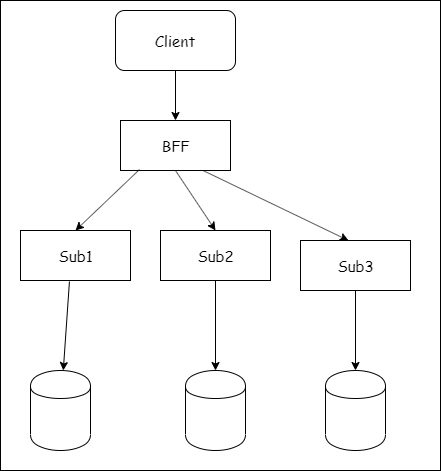

The diagram above was exported from draw.io. Its source (the exported page's mxGraphModel, read from the mxfile embedded in the PNG):
<mxGraphModel dx="1091" dy="1515" grid="1" gridSize="10" guides="1" tooltips="1" connect="1" arrows="1" fold="1" page="1" pageScale="1" pageWidth="850" pageHeight="1100" math="0" shadow="0">
  <root>
    <mxCell id="0" />
    <mxCell id="1" parent="0" />
    <mxCell id="15" value="" style="rounded=0;whiteSpace=wrap;html=1;fontFamily=Comic Sans MS;fontSize=15;" vertex="1" parent="1">
      <mxGeometry x="60" y="-10" width="440" height="470" as="geometry" />
    </mxCell>
    <mxCell id="2" value="BFF" style="html=1;fontFamily=Comic Sans MS;fontSize=15;" vertex="1" parent="1">
      <mxGeometry x="180" y="110" width="110" height="50" as="geometry" />
    </mxCell>
    <mxCell id="3" value="Sub1" style="html=1;fontFamily=Comic Sans MS;fontSize=15;" vertex="1" parent="1">
      <mxGeometry x="80" y="220" width="110" height="50" as="geometry" />
    </mxCell>
    <mxCell id="4" value="Sub2" style="html=1;fontFamily=Comic Sans MS;fontSize=15;" vertex="1" parent="1">
      <mxGeometry x="220" y="220" width="110" height="50" as="geometry" />
    </mxCell>
    <mxCell id="5" value="Sub3" style="html=1;fontFamily=Comic Sans MS;fontSize=15;" vertex="1" parent="1">
      <mxGeometry x="360" y="230" width="110" height="50" as="geometry" />
    </mxCell>
    <mxCell id="6" value="" style="endArrow=classic;html=1;exitX=0.173;exitY=0.98;exitDx=0;exitDy=0;exitPerimeter=0;entryX=0.5;entryY=0;entryDx=0;entryDy=0;fontFamily=Comic Sans MS;fontSize=15;" edge="1" parent="1" source="2" target="3">
      <mxGeometry width="50" height="50" relative="1" as="geometry">
        <mxPoint x="360" y="150" as="sourcePoint" />
        <mxPoint x="410" y="100" as="targetPoint" />
      </mxGeometry>
    </mxCell>
    <mxCell id="7" value="" style="endArrow=classic;html=1;exitX=0.5;exitY=1;exitDx=0;exitDy=0;entryX=0.5;entryY=0;entryDx=0;entryDy=0;fontFamily=Comic Sans MS;fontSize=15;" edge="1" parent="1" source="2" target="4">
      <mxGeometry width="50" height="50" relative="1" as="geometry">
        <mxPoint x="370" y="140" as="sourcePoint" />
        <mxPoint x="420" y="90" as="targetPoint" />
      </mxGeometry>
    </mxCell>
    <mxCell id="8" value="" style="endArrow=classic;html=1;exitX=0.75;exitY=1;exitDx=0;exitDy=0;entryX=0.436;entryY=0;entryDx=0;entryDy=0;entryPerimeter=0;fontFamily=Comic Sans MS;fontSize=15;" edge="1" parent="1" source="2" target="5">
      <mxGeometry width="50" height="50" relative="1" as="geometry">
        <mxPoint x="360" y="190" as="sourcePoint" />
        <mxPoint x="410" y="140" as="targetPoint" />
      </mxGeometry>
    </mxCell>
    <mxCell id="9" value="" style="shape=cylinder;whiteSpace=wrap;html=1;boundedLbl=1;backgroundOutline=1;fontFamily=Comic Sans MS;fontSize=15;" vertex="1" parent="1">
      <mxGeometry x="90" y="360" width="60" height="80" as="geometry" />
    </mxCell>
    <mxCell id="10" value="" style="shape=cylinder;whiteSpace=wrap;html=1;boundedLbl=1;backgroundOutline=1;fontFamily=Comic Sans MS;fontSize=15;" vertex="1" parent="1">
      <mxGeometry x="245" y="360" width="60" height="80" as="geometry" />
    </mxCell>
    <mxCell id="11" value="" style="shape=cylinder;whiteSpace=wrap;html=1;boundedLbl=1;backgroundOutline=1;fontFamily=Comic Sans MS;fontSize=15;" vertex="1" parent="1">
      <mxGeometry x="385" y="360" width="60" height="80" as="geometry" />
    </mxCell>
    <mxCell id="12" value="" style="endArrow=classic;html=1;exitX=0.445;exitY=1.02;exitDx=0;exitDy=0;exitPerimeter=0;fontFamily=Comic Sans MS;fontSize=15;" edge="1" parent="1" source="3" target="9">
      <mxGeometry width="50" height="50" relative="1" as="geometry">
        <mxPoint x="180" y="330" as="sourcePoint" />
        <mxPoint x="230" y="280" as="targetPoint" />
      </mxGeometry>
    </mxCell>
    <mxCell id="13" value="" style="endArrow=classic;html=1;exitX=0.5;exitY=1;exitDx=0;exitDy=0;fontFamily=Comic Sans MS;fontSize=15;" edge="1" parent="1" source="4" target="10">
      <mxGeometry width="50" height="50" relative="1" as="geometry">
        <mxPoint x="310" y="360" as="sourcePoint" />
        <mxPoint x="360" y="310" as="targetPoint" />
      </mxGeometry>
    </mxCell>
    <mxCell id="14" value="" style="endArrow=classic;html=1;exitX=0.5;exitY=1;exitDx=0;exitDy=0;entryX=0.5;entryY=0;entryDx=0;entryDy=0;fontFamily=Comic Sans MS;fontSize=15;" edge="1" parent="1" source="5" target="11">
      <mxGeometry width="50" height="50" relative="1" as="geometry">
        <mxPoint x="510" y="340" as="sourcePoint" />
        <mxPoint x="560" y="290" as="targetPoint" />
      </mxGeometry>
    </mxCell>
    <mxCell id="16" value="Client" style="rounded=1;whiteSpace=wrap;html=1;fontFamily=Comic Sans MS;fontSize=15;" vertex="1" parent="1">
      <mxGeometry x="175" width="120" height="60" as="geometry" />
    </mxCell>
    <mxCell id="17" value="" style="endArrow=classic;html=1;exitX=0.5;exitY=1;exitDx=0;exitDy=0;fontFamily=Comic Sans MS;fontSize=15;" edge="1" parent="1" source="16" target="2">
      <mxGeometry width="50" height="50" relative="1" as="geometry">
        <mxPoint x="360" y="100" as="sourcePoint" />
        <mxPoint x="410" y="50" as="targetPoint" />
      </mxGeometry>
    </mxCell>
  </root>
</mxGraphModel>